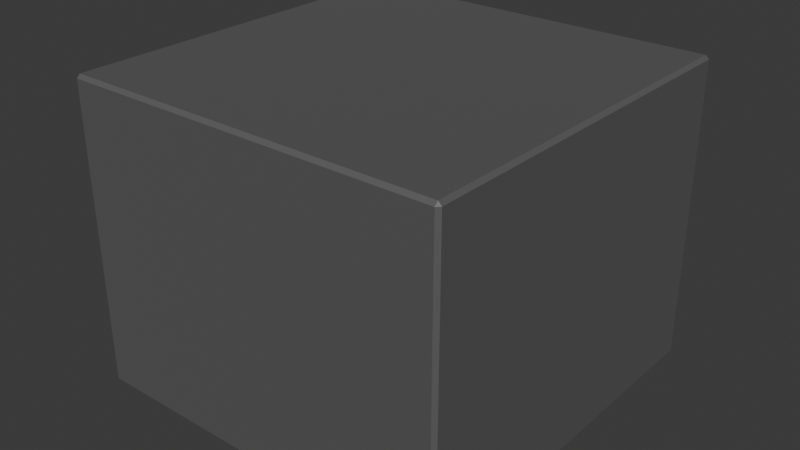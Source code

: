 # Source: labComponents.blend  (saved by Blender 4.0.36; exported with 4.5.12 LTS)
import bpy
from mathutils import Matrix  # noqa: F401  (used for matrix-valued properties, if any)

bpy.ops.wm.read_factory_settings(use_empty=True)
scene = bpy.context.scene
scene.name = 'Scene'

# ---- collections
col_collection = bpy.data.collections.new('Collection'); scene.collection.children.link(col_collection)

# ---- materials (node trees are filled in below, after node groups)
mat_resistance = bpy.data.materials.new('Resistance')
mat_resistance.use_transparent_shadow = False

# ---- material node trees
mat_resistance.use_nodes = True; mat_resistance.node_tree.nodes.clear()
_N = mat_resistance.node_tree.nodes; _L = mat_resistance.node_tree.links
n0 = _N.new('ShaderNodeBsdfPrincipled'); n0.name = 'Principled BSDF'; n0.location = (10, 300)
n0.inputs[0].default_value = (0.1725, 0.1725, 0.1725, 1.0)
n0.inputs[1].default_value = 0.4915
n0.inputs[2].default_value = 0.6587
n0.inputs[3].default_value = 1.0
n1 = _N.new('ShaderNodeOutputMaterial'); n1.name = 'Material Output'; n1.location = (300, 300)
_L.new(n0.outputs[0], n1.inputs[0])
n1.is_active_output = True

# ---- world
world_world = bpy.data.worlds.new('World'); scene.world = world_world
world_world.use_nodes = True; world_world.node_tree.nodes.clear()
_N = world_world.node_tree.nodes; _L = world_world.node_tree.links
n0 = _N.new('ShaderNodeOutputWorld'); n0.name = 'World Output'; n0.location = (300, 300)
n1 = _N.new('ShaderNodeBackground'); n1.name = 'Background'; n1.location = (10, 300)
n1.inputs[0].default_value = (0.05088, 0.05088, 0.05088, 1.0)
_L.new(n1.outputs[0], n0.inputs[0])
n0.is_active_output = True
world_world.color = (0.05088, 0.05088, 0.05088)
world_world.use_sun_shadow = False
world_world.sun_shadow_jitter_overblur = 0.0

# ---- meshes
me_cube = bpy.data.meshes.new('Cube')
me_cube.from_pydata([(-1.105, -1.105, -0.9), (-1.105, -1.125, -0.88), (-1.125, -1.105, -0.88), (-1.105, -1.125, 0.88), (-1.105, -1.105, 0.9), (-1.125, -1.105, 0.88), (-1.105, 1.105, -0.9), (-1.125, 1.105, -0.88), (-1.105, 1.125, -0.88), (-1.105, 1.105, 0.9), (-1.105, 1.125, 0.88), (-1.125, 1.105, 0.88), (1.105, -1.105, -0.9), (1.125, -1.105, -0.88), (1.105, -1.125, -0.88), (1.105, -1.105, 0.9), (1.105, -1.125, 0.88), (1.125, -1.105, 0.88), (1.105, 1.105, -0.9), (1.105, 1.125, -0.88), (1.125, 1.105, -0.88), (1.105, 1.105, 0.9), (1.125, 1.105, 0.88), (1.105, 1.125, 0.88)], [], [(14, 16, 3, 1), (20, 22, 17, 13), (21, 9, 4, 15), (2, 5, 11, 7), (8, 10, 23, 19), (0, 1, 2), (3, 4, 5), (6, 7, 8), (9, 10, 11), (12, 13, 14), (15, 16, 17), (18, 19, 20), (21, 22, 23), (6, 0, 2, 7), (1, 3, 5, 2), (4, 9, 11, 5), (10, 8, 7, 11), (18, 6, 8, 19), (9, 21, 23, 10), (22, 20, 19, 23), (12, 18, 20, 13), (21, 15, 17, 22), (16, 14, 13, 17), (0, 12, 14, 1), (15, 4, 3, 16), (6, 18, 12, 0)])
_uv = me_cube.uv_layers.new(name='UVMap')
_uv.uv.foreach_set('vector', [0.3778, 0.7522, 0.6222, 0.7522, 0.6222, 0.9978, 0.3778, 0.9978, 0.3778, 0.5022, 0.6222, 0.5022, 0.6222, 0.7478, 0.3778, 0.7478, 0.6272, 0.5022, 0.8728, 0.5022, 0.8728, 0.7478, 0.6272, 0.7478, 0.3778, 0.002222, 0.6222, 0.002222, 0.6222, 0.2478, 0.3778, 0.2478, 0.3778, 0.2522, 0.6222, 0.2522, 0.6222, 0.4978, 0.3778, 0.4978, 0.1272, 0.7478, 0.1272, 0.75, 0.125, 0.7478, 0.6222, 0.0, 0.625, 0.002222, 0.6222, 0.002222, 0.1272, 0.5022, 0.125, 0.5022, 0.1272, 0.5, 0.625, 0.2478, 0.6222, 0.25, 0.6222, 0.2478, 0.3728, 0.7478, 0.375, 0.7478, 0.3728, 0.75, 0.625, 0.7522, 0.6222, 0.7522, 0.6222, 0.75, 0.3728, 0.5022, 0.3728, 0.5, 0.375, 0.5022, 0.625, 0.4978, 0.6222, 0.5, 0.6222, 0.4978, 0.1272, 0.5022, 0.1272, 0.7478, 0.125, 0.7478, 0.125, 0.5022, 0.3778, 0.0, 0.6222, 0.0, 0.6222, 0.002222, 0.3778, 0.002222, 0.625, 0.002222, 0.625, 0.2478, 0.6222, 0.2478, 0.6222, 0.002222, 0.6222, 0.2522, 0.3778, 0.2522, 0.3778, 0.2478, 0.6222, 0.2478, 0.3728, 0.5022, 0.1272, 0.5022, 0.1272, 0.5, 0.3728, 0.5, 0.625, 0.2522, 0.625, 0.4978, 0.6222, 0.4978, 0.6222, 0.2522, 0.6222, 0.5022, 0.3778, 0.5022, 0.3778, 0.4978, 0.6222, 0.4978, 0.3728, 0.7478, 0.3728, 0.5022, 0.3778, 0.5022, 0.3778, 0.7478, 0.6272, 0.5022, 0.6272, 0.7478, 0.6222, 0.7478, 0.6222, 0.5022, 0.6222, 0.7522, 0.3778, 0.7522, 0.3778, 0.7478, 0.6222, 0.7478, 0.1272, 0.7478, 0.3728, 0.7478, 0.3728, 0.75, 0.1272, 0.75, 0.625, 0.7522, 0.625, 0.9978, 0.6222, 0.9978, 0.6222, 0.7522, 0.1272, 0.5022, 0.3728, 0.5022, 0.3728, 0.7478, 0.1272, 0.7478])
me_cube.materials.append(mat_resistance)
me_cube.update()

# ---- objects
ob_resistance = bpy.data.objects.new('Resistance', me_cube)

# ---- transforms, parenting, visibility, modifiers, constraints
ob_resistance.location = (0.0, 0.0, 0.0)

# ---- collection membership
col_collection.objects.link(ob_resistance)

# ---- scene / render settings (as saved in the file)
scene.frame_start = 1; scene.frame_end = 250; scene.frame_set(1)
scene.render.engine = 'BLENDER_EEVEE_NEXT'
scene.cycles.sampling_pattern = 'TABULATED_SOBOL'
scene.unit_settings.scale_length = 0.1
bpy.context.view_layer.update()

# ---- added for rendering (the .blend has no active camera and no usable light): camera, sun
cam_auto = bpy.data.cameras.new('AutoCamera')
cam_auto.lens = 50.0
cam_auto.sensor_width = 36.0
cam_auto.clip_end = 1000.0
ob_auto_camera = bpy.data.objects.new('AutoCamera', cam_auto)
scene.collection.objects.link(ob_auto_camera)
ob_auto_camera.location = (3.38245, -4.05894, 2.70596)
ob_auto_camera.rotation_euler = (1.09748, -7.21219e-08, 0.694738)
scene.camera = ob_auto_camera
light_auto_sun = bpy.data.lights.new('AutoSun', 'SUN')
light_auto_sun.energy = 3.0
light_auto_sun.angle = 0.0523599
ob_auto_sun = bpy.data.objects.new('AutoSun', light_auto_sun)
scene.collection.objects.link(ob_auto_sun)
ob_auto_sun.rotation_euler = (0.872665, 0.174533, 0.523599)
bpy.context.view_layer.update()
